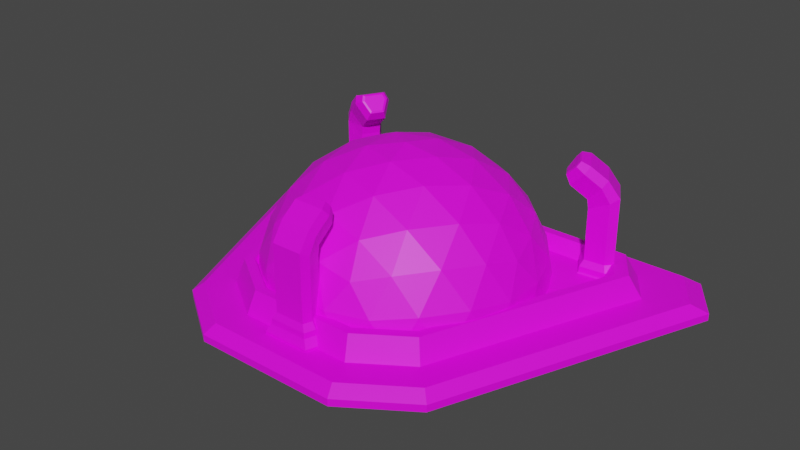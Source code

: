 # Source: AlienLegScrapyard.blend  (saved by Blender 3.6.11; exported with 4.5.12 LTS)
import bpy
from mathutils import Matrix  # noqa: F401  (used for matrix-valued properties, if any)

bpy.ops.wm.read_factory_settings(use_empty=True)
scene = bpy.context.scene
scene.name = 'Scene'

# ---- collections
col_collection = bpy.data.collections.new('Collection'); scene.collection.children.link(col_collection)

# ---- images (referenced by path relative to the original .blend; pixels are not part of the script)
import os
ASSET_DIR = os.environ.get("B2B_ASSET_DIR", "")  # directory of the original .blend (textures are referenced by path, not embedded)
HERE = os.path.dirname(os.path.abspath(__file__))  # packed textures are extracted next to this script under _unpacked/

def load_image(name, relpath, width, height, colorspace="sRGB"):
    """Load a texture the original file referenced (path relative to the .blend, or extracted next to this script)."""
    p = next((c for c in (os.path.join(HERE, relpath), os.path.join(ASSET_DIR, relpath)) if relpath and os.path.exists(c)), "")
    if p:
        img = bpy.data.images.load(p, check_existing=True)
        img.name = name
    else:  # same state as the original file: an image datablock whose file is absent (Cycles renders it pink)
        img = bpy.data.images.new(name, width, height)
        img.source = "FILE"
        img.filepath = "//" + (relpath or name)
    img.colorspace_settings.name = colorspace
    return img
img_blue_team_png = load_image('blue_team.png', 'blue_team.png', 1024, 1024, 'sRGB')

# ---- materials (node trees are filled in below, after node groups)
mat_material = bpy.data.materials.new('Material')
mat_material.alpha_threshold = 0.0
mat_material.use_transparent_shadow = False
mat_material.roughness = 0.5
mat_material.line_color = (0.0, 0.0, 0.0, 1.0)

# ---- material node trees
mat_material.use_nodes = True; mat_material.node_tree.nodes.clear()
_N = mat_material.node_tree.nodes; _L = mat_material.node_tree.links
n0 = _N.new('ShaderNodeOutputMaterial'); n0.name = 'Material Output'; n0.location = (300, 300)
n1 = _N.new('ShaderNodeBsdfPrincipled'); n1.name = 'Principled BSDF'; n1.location = (10, 300)
n1.distribution = 'GGX'
n1.subsurface_method = 'RANDOM_WALK_SKIN'
n1.inputs[3].default_value = 1.45
n1.inputs[27].default_value = (0.0, 0.0, 0.0, 1.0)
n1.inputs[28].default_value = 1.0
n2 = _N.new('ShaderNodeTexImage'); n2.name = 'Image Texture'; n2.location = (-280, 280)
n2.image = img_blue_team_png
_L.new(n1.outputs[0], n0.inputs[0])
_L.new(n2.outputs[0], n1.inputs[0])
n0.is_active_output = True

# ---- world
world_world = bpy.data.worlds.new('World'); scene.world = world_world
world_world.use_nodes = True; world_world.node_tree.nodes.clear()
_N = world_world.node_tree.nodes; _L = world_world.node_tree.links
n0 = _N.new('ShaderNodeOutputWorld'); n0.name = 'World Output'; n0.location = (300, 300)
n1 = _N.new('ShaderNodeBackground'); n1.name = 'Background'; n1.location = (10, 300)
n1.inputs[0].default_value = (0.05088, 0.05088, 0.05088, 1.0)
_L.new(n1.outputs[0], n0.inputs[0])
n0.is_active_output = True
world_world.color = (0.05088, 0.05088, 0.05088)
world_world.use_sun_shadow = False
world_world.sun_shadow_jitter_overblur = 0.0

# ---- meshes
me_cube_001 = bpy.data.meshes.new('Cube.001')
me_cube_001.from_pydata([(0.6238, -1.586, 0.0983), (1.181, -1.211, 0.0983), (2.107, 1.067, 0.0983), (1.855, 1.442, 0.0983), (-1.855, 1.442, 0.0983), (-2.107, 1.067, 0.0983), (-1.181, -1.211, 0.0983), (-0.6238, -1.586, 0.0983), (-0.6645, -1.685, -0.03925), (-1.258, -1.285, -0.03925), (-1.258, -1.285, 0.02424), (-0.6645, -1.685, 0.02424), (-2.245, 1.141, -0.03925), (-1.976, 1.541, -0.03925), (-1.976, 1.541, 0.02424), (-2.245, 1.141, 0.02424), (1.258, -1.285, -0.03925), (0.6645, -1.685, -0.03925), (0.6645, -1.685, 0.02424), (1.258, -1.285, 0.02424), (1.976, 1.541, -0.03925), (2.245, 1.141, -0.03925), (2.245, 1.141, 0.02424), (1.976, 1.541, 0.02424), (0.9909, -1.028, 0.0983), (1.768, 0.8831, 0.0983), (0.5233, -1.342, 0.0983), (-0.5233, -1.342, 0.0983), (-0.9909, -1.028, 0.0983), (-1.768, 0.8831, 0.0983), (-1.556, 1.198, 0.0983), (1.556, 1.198, 0.0983), (0.9315, -0.9703, 0.3053), (1.662, 0.8258, 0.3053), (0.4919, -1.266, 0.3053), (-0.4919, -1.266, 0.3053), (-0.9315, -0.9703, 0.3053), (-1.662, 0.8258, 0.3053), (-1.463, 1.122, 0.3053), (1.463, 1.122, 0.3053), (0.8724, -0.9134, 0.3053), (1.556, 0.7688, 0.3053), (0.4607, -1.19, 0.3053), (-0.4607, -1.19, 0.3053), (-0.8724, -0.9134, 0.3053), (-1.556, 0.7688, 0.3053), (-1.37, 1.046, 0.3053), (1.37, 1.046, 0.3053), (0.8234, -0.8662, 0.1742), (1.469, 0.7216, 0.1742), (0.4348, -1.128, 0.1742), (-0.4348, -1.128, 0.1742), (-0.8234, -0.8662, 0.1742), (-1.469, 0.7216, 0.1742), (-1.293, 0.9831, 0.1742), (1.293, 0.9831, 0.1742)], [], [(17, 18, 11, 8), (21, 22, 19, 16), (1, 2, 25, 24), (15, 10, 6, 5), (9, 10, 15, 12), (13, 14, 23, 20), (8, 11, 10, 9), (14, 13, 12, 15), (22, 21, 20, 23), (18, 17, 16, 19), (12, 13, 20, 21, 16, 17, 8, 9), (23, 14, 4, 3), (18, 19, 1, 0), (11, 18, 0, 7), (22, 23, 3, 2), (14, 15, 5, 4), (10, 11, 7, 6), (19, 22, 2, 1), (31, 30, 38, 39), (4, 5, 29, 30), (6, 7, 27, 28), (7, 0, 26, 27), (3, 4, 30, 31), (2, 3, 31, 25), (0, 1, 24, 26), (5, 6, 28, 29), (37, 36, 44, 45), (30, 29, 37, 38), (28, 27, 35, 36), (27, 26, 34, 35), (25, 31, 39, 33), (26, 24, 32, 34), (29, 28, 36, 37), (24, 25, 33, 32), (41, 47, 55, 49), (32, 33, 41, 40), (39, 38, 46, 47), (38, 37, 45, 46), (36, 35, 43, 44), (35, 34, 42, 43), (33, 39, 47, 41), (34, 32, 40, 42), (49, 55, 54, 53, 52, 51, 50, 48), (42, 40, 48, 50), (45, 44, 52, 53), (40, 41, 49, 48), (47, 46, 54, 55), (46, 45, 53, 54), (44, 43, 51, 52), (43, 42, 50, 51)])
_uv = me_cube_001.uv_layers.new(name='UVMap')
_uv.uv.foreach_set('vector', [0.1729, 0.4654, 0.1729, 0.4654, 0.1729, 0.4654, 0.1729, 0.4654, 0.1729, 0.4654, 0.1729, 0.4654, 0.1729, 0.4654, 0.1729, 0.4654, 0.1792, 0.3229, 0.1792, 0.3229, 0.1792, 0.3229, 0.1792, 0.3229, 0.1792, 0.3229, 0.1792, 0.3229, 0.1792, 0.3229, 0.1792, 0.3229, 0.1729, 0.4654, 0.1729, 0.4654, 0.1729, 0.4654, 0.1729, 0.4654, 0.1729, 0.4654, 0.1729, 0.4654, 0.1729, 0.4654, 0.1729, 0.4654, 0.1729, 0.4654, 0.1729, 0.4654, 0.1729, 0.4654, 0.1729, 0.4654, 0.1729, 0.4654, 0.1729, 0.4654, 0.1729, 0.4654, 0.1729, 0.4654, 0.1729, 0.4654, 0.1729, 0.4654, 0.1729, 0.4654, 0.1729, 0.4654, 0.1729, 0.4654, 0.1729, 0.4654, 0.1729, 0.4654, 0.1729, 0.4654, 0.1729, 0.4654, 0.1729, 0.4654, 0.1729, 0.4654, 0.1729, 0.4654, 0.1729, 0.4654, 0.1729, 0.4654, 0.1729, 0.4654, 0.1729, 0.4654, 0.1792, 0.3229, 0.1792, 0.3229, 0.1792, 0.3229, 0.1792, 0.3229, 0.1792, 0.3229, 0.1792, 0.3229, 0.1792, 0.3229, 0.1792, 0.3229, 0.1792, 0.3229, 0.1792, 0.3229, 0.1792, 0.3229, 0.1792, 0.3229, 0.1792, 0.3229, 0.1792, 0.3229, 0.1792, 0.3229, 0.1792, 0.3229, 0.1792, 0.3229, 0.1792, 0.3229, 0.1792, 0.3229, 0.1792, 0.3229, 0.1792, 0.3229, 0.1792, 0.3229, 0.1792, 0.3229, 0.1792, 0.3229, 0.1792, 0.3229, 0.1792, 0.3229, 0.1792, 0.3229, 0.1792, 0.3229, 0.5167, 0.3279, 0.5167, 0.3279, 0.5167, 0.3279, 0.5167, 0.3279, 0.1792, 0.3229, 0.1792, 0.3229, 0.1792, 0.3229, 0.1792, 0.3229, 0.1792, 0.3229, 0.1792, 0.3229, 0.1792, 0.3229, 0.1792, 0.3229, 0.1792, 0.3229, 0.1792, 0.3229, 0.1792, 0.3229, 0.1792, 0.3229, 0.1792, 0.3229, 0.1792, 0.3229, 0.1792, 0.3229, 0.1792, 0.3229, 0.1792, 0.3229, 0.1792, 0.3229, 0.1792, 0.3229, 0.1792, 0.3229, 0.1792, 0.3229, 0.1792, 0.3229, 0.1792, 0.3229, 0.1792, 0.3229, 0.1792, 0.3229, 0.1792, 0.3229, 0.1792, 0.3229, 0.1792, 0.3229, 0.5167, 0.3279, 0.5167, 0.3279, 0.5167, 0.3279, 0.5167, 0.3279, 0.5167, 0.3279, 0.5167, 0.3279, 0.5167, 0.3279, 0.5167, 0.3279, 0.5167, 0.3279, 0.5167, 0.3279, 0.5167, 0.3279, 0.5167, 0.3279, 0.5167, 0.3279, 0.5167, 0.3279, 0.5167, 0.3279, 0.5167, 0.3279, 0.5167, 0.3279, 0.5167, 0.3279, 0.5167, 0.3279, 0.5167, 0.3279, 0.5167, 0.3279, 0.5167, 0.3279, 0.5167, 0.3279, 0.5167, 0.3279, 0.5167, 0.3279, 0.5167, 0.3279, 0.5167, 0.3279, 0.5167, 0.3279, 0.5167, 0.3279, 0.5167, 0.3279, 0.5167, 0.3279, 0.5167, 0.3279, 0.5167, 0.3279, 0.5167, 0.3279, 0.5167, 0.3279, 0.5167, 0.3279, 0.5167, 0.3279, 0.5167, 0.3279, 0.5167, 0.3279, 0.5167, 0.3279, 0.5167, 0.3279, 0.5167, 0.3279, 0.5167, 0.3279, 0.5167, 0.3279, 0.5167, 0.3279, 0.5167, 0.3279, 0.5167, 0.3279, 0.5167, 0.3279, 0.5167, 0.3279, 0.5167, 0.3279, 0.5167, 0.3279, 0.5167, 0.3279, 0.5167, 0.3279, 0.5167, 0.3279, 0.5167, 0.3279, 0.5167, 0.3279, 0.5167, 0.3279, 0.5167, 0.3279, 0.5167, 0.3279, 0.5167, 0.3279, 0.5167, 0.3279, 0.5167, 0.3279, 0.5167, 0.3279, 0.5167, 0.3279, 0.1708, 0.4741, 0.1708, 0.4741, 0.1708, 0.4741, 0.1708, 0.4741, 0.1708, 0.4741, 0.1708, 0.4741, 0.1708, 0.4741, 0.1708, 0.4741, 0.5167, 0.3279, 0.5167, 0.3279, 0.5167, 0.3279, 0.5167, 0.3279, 0.5167, 0.3279, 0.5167, 0.3279, 0.5167, 0.3279, 0.5167, 0.3279, 0.5167, 0.3279, 0.5167, 0.3279, 0.5167, 0.3279, 0.5167, 0.3279, 0.5167, 0.3279, 0.5167, 0.3279, 0.5167, 0.3279, 0.5167, 0.3279, 0.5167, 0.3279, 0.5167, 0.3279, 0.5167, 0.3279, 0.5167, 0.3279, 0.5167, 0.3279, 0.5167, 0.3279, 0.5167, 0.3279, 0.5167, 0.3279, 0.5167, 0.3279, 0.5167, 0.3279, 0.5167, 0.3279, 0.5167, 0.3279])
me_cube_001.materials.append(mat_material)
me_cube_001.update()
me_cube_002 = bpy.data.meshes.new('Cube.002')
me_cube_002.from_pydata([(-0.08737, -1.368, 0.2942), (-0.08737, -1.368, 0.5557), (0.08737, -1.368, 0.2942), (0.08737, -1.368, 0.5557), (-0.1625, -1.536, 0.2942), (-0.1625, -1.536, 0.5557), (0.1625, -1.536, 0.2942), (0.1625, -1.536, 0.5557), (0.1374, -1.614, 0.5557), (0.1374, -1.614, 0.2942), (-0.1374, -1.614, 0.2942), (-0.1374, -1.614, 0.5557), (-0.08737, -1.368, 0.7664), (0.08737, -1.368, 0.7664), (0.1625, -1.536, 0.854), (-0.1625, -1.536, 0.854), (0.1374, -1.614, 0.8945), (-0.1374, -1.614, 0.8945), (-0.08737, -1.355, 0.85), (0.08737, -1.355, 0.85), (0.1625, -1.461, 0.9845), (-0.1625, -1.461, 0.9845), (0.1374, -1.51, 1.047), (-0.1374, -1.51, 1.047), (-0.08737, -1.208, 0.9656), (0.08737, -1.208, 0.9656), (0.1625, -1.314, 1.1), (-0.1625, -1.314, 1.1), (0.1374, -1.362, 1.162), (-0.1374, -1.362, 1.162), (-0.06368, -1.172, 1.043), (0.06368, -1.172, 1.043), (0.1185, -1.248, 1.141), (-0.1185, -1.248, 1.141), (0.1002, -1.284, 1.186), (-0.1002, -1.284, 1.186), (-0.05193, -1.179, 1.061), (0.05193, -1.179, 1.061), (0.09662, -1.242, 1.141), (-0.09662, -1.242, 1.141), (0.08168, -1.271, 1.178), (-0.08168, -1.271, 1.178), (0.1085, -1.334, 0.2385), (-0.1085, -1.334, 0.2385), (0.2018, -1.543, 0.2385), (-0.2018, -1.543, 0.2385), (-0.1706, -1.64, 0.2385), (0.1706, -1.64, 0.2385), (0.1116, -1.329, 0.1908), (-0.1116, -1.329, 0.1908), (0.2077, -1.544, 0.1908), (-0.2077, -1.544, 0.1908), (-0.1756, -1.643, 0.1908), (0.1756, -1.643, 0.1908), (0.1343, -1.294, 0.1206), (-0.1343, -1.294, 0.1206), (0.2498, -1.552, 0.1206), (-0.2498, -1.552, 0.1206), (-0.2112, -1.671, 0.1206), (0.2112, -1.671, 0.1206), (0.1343, -1.294, 0.002574), (-0.1343, -1.294, 0.002574), (0.2498, -1.552, 0.002574), (-0.2498, -1.552, 0.002574), (-0.2112, -1.671, 0.002574), (0.2112, -1.671, 0.002574)], [], [(0, 1, 3, 2), (2, 3, 7, 6), (6, 7, 8, 9), (4, 5, 1, 0), (6, 9, 47, 44), (3, 1, 12, 13), (9, 8, 11, 10), (5, 4, 10, 11), (4, 0, 43, 45), (5, 11, 17, 15), (17, 16, 22, 23), (15, 17, 23, 21), (1, 5, 15, 12), (8, 7, 14, 16), (7, 3, 13, 14), (11, 8, 16, 17), (18, 21, 27, 24), (22, 20, 26, 28), (13, 12, 18, 19), (16, 14, 20, 22), (12, 15, 21, 18), (14, 13, 19, 20), (29, 28, 34, 35), (27, 29, 35, 33), (20, 19, 25, 26), (21, 23, 29, 27), (23, 22, 28, 29), (19, 18, 24, 25), (30, 33, 39, 36), (34, 32, 38, 40), (25, 24, 30, 31), (28, 26, 32, 34), (24, 27, 33, 30), (26, 25, 31, 32), (38, 37, 36, 39), (38, 39, 41, 40), (32, 31, 37, 38), (33, 35, 41, 39), (35, 34, 40, 41), (31, 30, 36, 37), (44, 47, 53, 50), (43, 42, 48, 49), (2, 6, 44, 42), (9, 10, 46, 47), (0, 2, 42, 43), (10, 4, 45, 46), (53, 52, 58, 59), (52, 51, 57, 58), (45, 43, 49, 51), (42, 44, 50, 48), (46, 45, 51, 52), (47, 46, 52, 53), (57, 55, 61, 63), (56, 59, 65, 62), (49, 48, 54, 55), (50, 53, 59, 56), (51, 49, 55, 57), (48, 50, 56, 54), (60, 62, 63, 61), (63, 62, 65, 64), (54, 56, 62, 60), (58, 57, 63, 64), (59, 58, 64, 65), (55, 54, 60, 61)])
_uv = me_cube_002.uv_layers.new(name='UVMap')
_uv.uv.foreach_set('vector', [0.4278, 0.3386, 0.4278, 0.3386, 0.4278, 0.3386, 0.4278, 0.3386, 0.4278, 0.3386, 0.4278, 0.3386, 0.4278, 0.3386, 0.4278, 0.3386, 0.4278, 0.3386, 0.4278, 0.3386, 0.4278, 0.3386, 0.4278, 0.3386, 0.4278, 0.3386, 0.4278, 0.3386, 0.4278, 0.3386, 0.4278, 0.3386, 0.4278, 0.3386, 0.4278, 0.3386, 0.4278, 0.3386, 0.4278, 0.3386, 0.4764, 0.5079, 0.4764, 0.5079, 0.4764, 0.5079, 0.4764, 0.5079, 0.4278, 0.3386, 0.4278, 0.3386, 0.4278, 0.3386, 0.4278, 0.3386, 0.4278, 0.3386, 0.4278, 0.3386, 0.4278, 0.3386, 0.4278, 0.3386, 0.4278, 0.3386, 0.4278, 0.3386, 0.4278, 0.3386, 0.4278, 0.3386, 0.4764, 0.5079, 0.4764, 0.5079, 0.4764, 0.5079, 0.4764, 0.5079, 0.4278, 0.3386, 0.4278, 0.3386, 0.4278, 0.3386, 0.4278, 0.3386, 0.4278, 0.3386, 0.4278, 0.3386, 0.4278, 0.3386, 0.4278, 0.3386, 0.4764, 0.5079, 0.4764, 0.5079, 0.4764, 0.5079, 0.4764, 0.5079, 0.4764, 0.5079, 0.4764, 0.5079, 0.4764, 0.5079, 0.4764, 0.5079, 0.4764, 0.5079, 0.4764, 0.5079, 0.4764, 0.5079, 0.4764, 0.5079, 0.4764, 0.5079, 0.4764, 0.5079, 0.4764, 0.5079, 0.4764, 0.5079, 0.4764, 0.5079, 0.4764, 0.5079, 0.4764, 0.5079, 0.4764, 0.5079, 0.4764, 0.5079, 0.4764, 0.5079, 0.4764, 0.5079, 0.4764, 0.5079, 0.4278, 0.3386, 0.4278, 0.3386, 0.4278, 0.3386, 0.4278, 0.3386, 0.4278, 0.3386, 0.4278, 0.3386, 0.4278, 0.3386, 0.4278, 0.3386, 0.4278, 0.3386, 0.4278, 0.3386, 0.4278, 0.3386, 0.4278, 0.3386, 0.4278, 0.3386, 0.4278, 0.3386, 0.4278, 0.3386, 0.4278, 0.3386, 0.4278, 0.3386, 0.4278, 0.3386, 0.4278, 0.3386, 0.4278, 0.3386, 0.4278, 0.3386, 0.4278, 0.3386, 0.4278, 0.3386, 0.4278, 0.3386, 0.4764, 0.5079, 0.4764, 0.5079, 0.4764, 0.5079, 0.4764, 0.5079, 0.4764, 0.5079, 0.4764, 0.5079, 0.4764, 0.5079, 0.4764, 0.5079, 0.4764, 0.5079, 0.4764, 0.5079, 0.4764, 0.5079, 0.4764, 0.5079, 0.4764, 0.5079, 0.4764, 0.5079, 0.4764, 0.5079, 0.4764, 0.5079, 0.4278, 0.3386, 0.4278, 0.3386, 0.4278, 0.3386, 0.4278, 0.3386, 0.4278, 0.3386, 0.4278, 0.3386, 0.4278, 0.3386, 0.4278, 0.3386, 0.4278, 0.3386, 0.4278, 0.3386, 0.4278, 0.3386, 0.4278, 0.3386, 0.4278, 0.3386, 0.4278, 0.3386, 0.4278, 0.3386, 0.4278, 0.3386, 0.4278, 0.3386, 0.4278, 0.3386, 0.4278, 0.3386, 0.4278, 0.3386, 0.4278, 0.3386, 0.4278, 0.3386, 0.4278, 0.3386, 0.4278, 0.3386, 0.4278, 0.3386, 0.4278, 0.3386, 0.4278, 0.3386, 0.4278, 0.3386, 0.4278, 0.3386, 0.4278, 0.3386, 0.4278, 0.3386, 0.4278, 0.3386, 0.4278, 0.3386, 0.4278, 0.3386, 0.4278, 0.3386, 0.4278, 0.3386, 0.4278, 0.3386, 0.4278, 0.3386, 0.4278, 0.3386, 0.4278, 0.3386, 0.4278, 0.3386, 0.4278, 0.3386, 0.4278, 0.3386, 0.4278, 0.3386, 0.4278, 0.3386, 0.4278, 0.3386, 0.4278, 0.3386, 0.4278, 0.3386, 0.4278, 0.3386, 0.4278, 0.3386, 0.4278, 0.3386, 0.4278, 0.3386, 0.4278, 0.3386, 0.4278, 0.3386, 0.4278, 0.3386, 0.4278, 0.3386, 0.4278, 0.3386, 0.4278, 0.3386, 0.4278, 0.3386, 0.4278, 0.3386, 0.4278, 0.3386, 0.4278, 0.3386, 0.4278, 0.3386, 0.4278, 0.3386, 0.4278, 0.3386, 0.4278, 0.3386, 0.4278, 0.3386, 0.4278, 0.3386, 0.4278, 0.3386, 0.4278, 0.3386, 0.4278, 0.3386, 0.4278, 0.3386, 0.4278, 0.3386, 0.4278, 0.3386, 0.4278, 0.3386, 0.4278, 0.3386, 0.4278, 0.3386, 0.4278, 0.3386, 0.4278, 0.3386, 0.4278, 0.3386, 0.4278, 0.3386, 0.4278, 0.3386, 0.4278, 0.3386, 0.4278, 0.3386, 0.4278, 0.3386, 0.4278, 0.3386, 0.4278, 0.3386, 0.4278, 0.3386, 0.4278, 0.3386, 0.4278, 0.3386, 0.4278, 0.3386, 0.4278, 0.3386, 0.4278, 0.3386, 0.4278, 0.3386, 0.4278, 0.3386, 0.4278, 0.3386, 0.4278, 0.3386, 0.4278, 0.3386, 0.4278, 0.3386, 0.4278, 0.3386, 0.4278, 0.3386, 0.4278, 0.3386, 0.4278, 0.3386, 0.4278, 0.3386, 0.4278, 0.3386, 0.4278, 0.3386, 0.4278, 0.3386, 0.4278, 0.3386, 0.4278, 0.3386, 0.4278, 0.3386, 0.4278, 0.3386, 0.4278, 0.3386, 0.4278, 0.3386, 0.4278, 0.3386, 0.4278, 0.3386, 0.4278, 0.3386, 0.4278, 0.3386, 0.4278, 0.3386, 0.4278, 0.3386, 0.4278, 0.3386, 0.4278, 0.3386, 0.4278, 0.3386, 0.4278, 0.3386, 0.4278, 0.3386, 0.4278, 0.3386, 0.4278, 0.3386, 0.4278, 0.3386, 0.4278, 0.3386, 0.4278, 0.3386, 0.4278, 0.3386, 0.4278, 0.3386, 0.4278, 0.3386, 0.4278, 0.3386, 0.4278, 0.3386, 0.4278, 0.3386, 0.4278, 0.3386, 0.4278, 0.3386, 0.4278, 0.3386, 0.4278, 0.3386, 0.4278, 0.3386, 0.4278, 0.3386, 0.4278, 0.3386, 0.4278, 0.3386, 0.4278, 0.3386])
me_cube_002.materials.append(mat_material)
me_cube_002.update()
me_icosphere = bpy.data.meshes.new('Icosphere')
me_icosphere.from_pydata([(0.2764, -0.8506, 0.4472), (-0.7236, -0.5257, 0.4472), (-0.7236, 0.5257, 0.4472), (0.2764, 0.8506, 0.4472), (0.8944, 0.0, 0.4472), (0.0, 0.0, 1.0), (0.9566, -0.1476, 0.2511), (0.9511, -0.309, -1.752e-08), (0.9511, 0.309, 1.752e-08), (0.9566, 0.1476, 0.2511), (0.1552, -0.9554, 0.2512), (0.0, -1.0, -1.752e-08), (0.5878, -0.809, 1.752e-08), (0.436, -0.8642, 0.2512), (-0.8607, -0.4429, 0.2512), (-0.9511, -0.309, -1.752e-08), (-0.5878, -0.809, 1.752e-08), (-0.6872, -0.6817, 0.2512), (-0.6872, 0.6817, 0.2512), (-0.5878, 0.809, -1.752e-08), (-0.9511, 0.309, 1.752e-08), (-0.8607, 0.4429, 0.2512), (0.436, 0.8642, 0.2512), (0.5878, 0.809, -1.752e-08), (0.0, 1.0, 1.752e-08), (0.1552, 0.9554, 0.2512), (0.8311, -0.2389, 0.5023), (0.6882, -0.5, 0.5257), (0.484, -0.7166, 0.5023), (0.02964, -0.8642, 0.5023), (-0.2629, -0.809, 0.5257), (-0.5319, -0.6817, 0.5023), (-0.8127, -0.2952, 0.5023), (-0.8506, 0.0, 0.5257), (-0.8127, 0.2952, 0.5023), (-0.5319, 0.6817, 0.5023), (-0.2629, 0.809, 0.5257), (0.02964, 0.8642, 0.5023), (0.484, 0.7166, 0.5023), (0.6882, 0.5, 0.5257), (0.8311, 0.2389, 0.5023), (0.07761, -0.2389, 0.9679), (0.1625, -0.5, 0.8507), (0.2328, -0.7166, 0.6575), (0.7534, 0.0, 0.6575), (0.5257, 0.0, 0.8507), (0.2511, 0.0, 0.9679), (-0.2032, -0.1476, 0.9679), (-0.4253, -0.309, 0.8507), (-0.6095, -0.4429, 0.6575), (-0.2032, 0.1476, 0.9679), (-0.4253, 0.309, 0.8507), (-0.6095, 0.4429, 0.6575), (0.07761, 0.2389, 0.9679), (0.1625, 0.5, 0.8507), (0.2328, 0.7166, 0.6575), (0.3618, 0.2629, 0.8944), (0.6382, 0.2629, 0.7236), (0.4472, 0.5257, 0.7236), (-0.1382, 0.4253, 0.8944), (-0.05279, 0.6882, 0.7236), (-0.3618, 0.5878, 0.7236), (-0.4472, 0.0, 0.8944), (-0.6708, 0.1625, 0.7236), (-0.6708, -0.1625, 0.7236), (-0.1382, -0.4253, 0.8944), (-0.3618, -0.5878, 0.7236), (-0.05279, -0.6882, 0.7236), (0.3618, -0.2629, 0.8944), (0.4472, -0.5257, 0.7236), (0.6382, -0.2629, 0.7236), (0.8618, 0.4253, 0.2764), (0.809, 0.5878, 0.0), (0.6708, 0.6882, 0.2764), (-0.1382, 0.9511, 0.2764), (-0.309, 0.9511, -4.92e-07), (-0.4472, 0.8506, 0.2764), (-0.9472, 0.1625, 0.2764), (-1.0, -3.608e-07, 6.232e-07), (-0.9472, -0.1625, 0.2764), (-0.4472, -0.8506, 0.2764), (-0.309, -0.9511, -7.872e-07), (-0.1382, -0.9511, 0.2764), (0.6708, -0.6882, 0.2764), (0.809, -0.5878, -1.902e-06), (0.8618, -0.4253, 0.2764), (0.309, 0.9511, -2.615e-14), (-0.809, 0.5878, -7.845e-14), (-0.809, -0.5878, 8.031e-14), (0.309, -0.9511, 2.802e-14), (1.0, 0.0, 0.0)], [], [(0, 28, 43), (1, 31, 49), (2, 34, 52), (3, 37, 55), (4, 40, 44), (46, 53, 5), (45, 56, 46), (44, 57, 45), (46, 56, 53), (56, 54, 53), (45, 57, 56), (57, 58, 56), (56, 58, 54), (58, 55, 54), (44, 40, 57), (40, 39, 57), (57, 39, 58), (39, 38, 58), (58, 38, 55), (38, 3, 55), (53, 50, 5), (54, 59, 53), (55, 60, 54), (53, 59, 50), (59, 51, 50), (54, 60, 59), (60, 61, 59), (59, 61, 51), (61, 52, 51), (55, 37, 60), (37, 36, 60), (60, 36, 61), (36, 35, 61), (61, 35, 52), (35, 2, 52), (50, 47, 5), (51, 62, 50), (52, 63, 51), (50, 62, 47), (62, 48, 47), (51, 63, 62), (63, 64, 62), (62, 64, 48), (64, 49, 48), (52, 34, 63), (34, 33, 63), (63, 33, 64), (33, 32, 64), (64, 32, 49), (32, 1, 49), (47, 41, 5), (48, 65, 47), (49, 66, 48), (47, 65, 41), (65, 42, 41), (48, 66, 65), (66, 67, 65), (65, 67, 42), (67, 43, 42), (49, 31, 66), (31, 30, 66), (66, 30, 67), (30, 29, 67), (67, 29, 43), (29, 0, 43), (41, 46, 5), (42, 68, 41), (43, 69, 42), (41, 68, 46), (68, 45, 46), (42, 69, 68), (69, 70, 68), (68, 70, 45), (70, 44, 45), (43, 28, 69), (28, 27, 69), (69, 27, 70), (27, 26, 70), (70, 26, 44), (26, 4, 44), (9, 40, 4), (8, 71, 9), (9, 71, 40), (71, 39, 40), (8, 72, 71), (72, 73, 71), (71, 73, 39), (73, 38, 39), (72, 23, 73), (23, 22, 73), (73, 22, 38), (22, 3, 38), (25, 37, 3), (24, 74, 25), (25, 74, 37), (74, 36, 37), (24, 75, 74), (75, 76, 74), (74, 76, 36), (76, 35, 36), (75, 19, 76), (19, 18, 76), (76, 18, 35), (18, 2, 35), (21, 34, 2), (20, 77, 21), (21, 77, 34), (77, 33, 34), (20, 78, 77), (78, 79, 77), (77, 79, 33), (79, 32, 33), (78, 15, 79), (15, 14, 79), (79, 14, 32), (14, 1, 32), (17, 31, 1), (16, 80, 17), (17, 80, 31), (80, 30, 31), (16, 81, 80), (81, 82, 80), (80, 82, 30), (82, 29, 30), (81, 11, 82), (11, 10, 82), (82, 10, 29), (10, 0, 29), (13, 28, 0), (12, 83, 13), (13, 83, 28), (83, 27, 28), (12, 84, 83), (84, 85, 83), (83, 85, 27), (85, 26, 27), (84, 7, 85), (7, 6, 85), (85, 6, 26), (6, 4, 26), (22, 25, 3), (23, 86, 22), (22, 86, 25), (86, 24, 25), (18, 21, 2), (19, 87, 18), (18, 87, 21), (87, 20, 21), (14, 17, 1), (15, 88, 14), (14, 88, 17), (88, 16, 17), (10, 13, 0), (11, 89, 10), (10, 89, 13), (89, 12, 13), (6, 9, 4), (7, 90, 6), (6, 90, 9), (90, 8, 9)])
_uv = me_icosphere.uv_layers.new(name='UVMap')
_uv.uv.foreach_set('vector', [0.1818, 0.3149, 0.2273, 0.3149, 0.2045, 0.3543, 0.0, 0.3149, 0.04545, 0.3149, 0.02273, 0.3543, 0.7273, 0.3149, 0.7727, 0.3149, 0.75, 0.3543, 0.5455, 0.3149, 0.5909, 0.3149, 0.5682, 0.3543, 0.3636, 0.3149, 0.4091, 0.3149, 0.3864, 0.3543, 0.4318, 0.433, 0.4773, 0.433, 0.4545, 0.4724, 0.4091, 0.3937, 0.4545, 0.3937, 0.4318, 0.433, 0.3864, 0.3543, 0.4318, 0.3543, 0.4091, 0.3937, 0.4318, 0.433, 0.4545, 0.3937, 0.4773, 0.433, 0.4545, 0.3937, 0.5, 0.3937, 0.4773, 0.433, 0.4091, 0.3937, 0.4318, 0.3543, 0.4545, 0.3937, 0.4318, 0.3543, 0.4773, 0.3543, 0.4545, 0.3937, 0.4545, 0.3937, 0.4773, 0.3543, 0.5, 0.3937, 0.4773, 0.3543, 0.5227, 0.3543, 0.5, 0.3937, 0.3864, 0.3543, 0.4091, 0.3149, 0.4318, 0.3543, 0.4091, 0.3149, 0.4545, 0.3149, 0.4318, 0.3543, 0.4318, 0.3543, 0.4545, 0.3149, 0.4773, 0.3543, 0.4545, 0.3149, 0.5, 0.3149, 0.4773, 0.3543, 0.4773, 0.3543, 0.5, 0.3149, 0.5227, 0.3543, 0.5, 0.3149, 0.5455, 0.3149, 0.5227, 0.3543, 0.6136, 0.433, 0.6591, 0.433, 0.6364, 0.4724, 0.5909, 0.3937, 0.6364, 0.3937, 0.6136, 0.433, 0.5682, 0.3543, 0.6136, 0.3543, 0.5909, 0.3937, 0.6136, 0.433, 0.6364, 0.3937, 0.6591, 0.433, 0.6364, 0.3937, 0.6818, 0.3937, 0.6591, 0.433, 0.5909, 0.3937, 0.6136, 0.3543, 0.6364, 0.3937, 0.6136, 0.3543, 0.6591, 0.3543, 0.6364, 0.3937, 0.6364, 0.3937, 0.6591, 0.3543, 0.6818, 0.3937, 0.6591, 0.3543, 0.7045, 0.3543, 0.6818, 0.3937, 0.5682, 0.3543, 0.5909, 0.3149, 0.6136, 0.3543, 0.5909, 0.3149, 0.6364, 0.3149, 0.6136, 0.3543, 0.6136, 0.3543, 0.6364, 0.3149, 0.6591, 0.3543, 0.6364, 0.3149, 0.6818, 0.3149, 0.6591, 0.3543, 0.6591, 0.3543, 0.6818, 0.3149, 0.7045, 0.3543, 0.6818, 0.3149, 0.7273, 0.3149, 0.7045, 0.3543, 0.7955, 0.433, 0.8409, 0.433, 0.8182, 0.4724, 0.7727, 0.3937, 0.8182, 0.3937, 0.7955, 0.433, 0.75, 0.3543, 0.7955, 0.3543, 0.7727, 0.3937, 0.7955, 0.433, 0.8182, 0.3937, 0.8409, 0.433, 0.8182, 0.3937, 0.8636, 0.3937, 0.8409, 0.433, 0.7727, 0.3937, 0.7955, 0.3543, 0.8182, 0.3937, 0.7955, 0.3543, 0.8409, 0.3543, 0.8182, 0.3937, 0.8182, 0.3937, 0.8409, 0.3543, 0.8636, 0.3937, 0.8409, 0.3543, 0.8864, 0.3543, 0.8636, 0.3937, 0.75, 0.3543, 0.7727, 0.3149, 0.7955, 0.3543, 0.7727, 0.3149, 0.8182, 0.3149, 0.7955, 0.3543, 0.7955, 0.3543, 0.8182, 0.3149, 0.8409, 0.3543, 0.8182, 0.3149, 0.8636, 0.3149, 0.8409, 0.3543, 0.8409, 0.3543, 0.8636, 0.3149, 0.8864, 0.3543, 0.8636, 0.3149, 0.9091, 0.3149, 0.8864, 0.3543, 0.06818, 0.433, 0.1136, 0.433, 0.09091, 0.4724, 0.04545, 0.3937, 0.09091, 0.3937, 0.06818, 0.433, 0.02273, 0.3543, 0.06818, 0.3543, 0.04545, 0.3937, 0.06818, 0.433, 0.09091, 0.3937, 0.1136, 0.433, 0.09091, 0.3937, 0.1364, 0.3937, 0.1136, 0.433, 0.04545, 0.3937, 0.06818, 0.3543, 0.09091, 0.3937, 0.06818, 0.3543, 0.1136, 0.3543, 0.09091, 0.3937, 0.09091, 0.3937, 0.1136, 0.3543, 0.1364, 0.3937, 0.1136, 0.3543, 0.1591, 0.3543, 0.1364, 0.3937, 0.02273, 0.3543, 0.04545, 0.3149, 0.06818, 0.3543, 0.04545, 0.3149, 0.09091, 0.3149, 0.06818, 0.3543, 0.06818, 0.3543, 0.09091, 0.3149, 0.1136, 0.3543, 0.09091, 0.3149, 0.1364, 0.3149, 0.1136, 0.3543, 0.1136, 0.3543, 0.1364, 0.3149, 0.1591, 0.3543, 0.1364, 0.3149, 0.1818, 0.3149, 0.1591, 0.3543, 0.25, 0.433, 0.2955, 0.433, 0.2727, 0.4724, 0.2273, 0.3937, 0.2727, 0.3937, 0.25, 0.433, 0.2045, 0.3543, 0.25, 0.3543, 0.2273, 0.3937, 0.25, 0.433, 0.2727, 0.3937, 0.2955, 0.433, 0.2727, 0.3937, 0.3182, 0.3937, 0.2955, 0.433, 0.2273, 0.3937, 0.25, 0.3543, 0.2727, 0.3937, 0.25, 0.3543, 0.2955, 0.3543, 0.2727, 0.3937, 0.2727, 0.3937, 0.2955, 0.3543, 0.3182, 0.3937, 0.2955, 0.3543, 0.3409, 0.3543, 0.3182, 0.3937, 0.2045, 0.3543, 0.2273, 0.3149, 0.25, 0.3543, 0.2273, 0.3149, 0.2727, 0.3149, 0.25, 0.3543, 0.25, 0.3543, 0.2727, 0.3149, 0.2955, 0.3543, 0.2727, 0.3149, 0.3182, 0.3149, 0.2955, 0.3543, 0.2955, 0.3543, 0.3182, 0.3149, 0.3409, 0.3543, 0.3182, 0.3149, 0.3636, 0.3149, 0.3409, 0.3543, 0.3864, 0.2756, 0.4091, 0.3149, 0.3636, 0.3149, 0.4091, 0.2362, 0.4318, 0.2756, 0.3864, 0.2756, 0.3864, 0.2756, 0.4318, 0.2756, 0.4091, 0.3149, 0.4318, 0.2756, 0.4545, 0.3149, 0.4091, 0.3149, 0.4091, 0.2362, 0.4545, 0.2362, 0.4318, 0.2756, 0.4545, 0.2362, 0.4773, 0.2756, 0.4318, 0.2756, 0.4318, 0.2756, 0.4773, 0.2756, 0.4545, 0.3149, 0.4773, 0.2756, 0.5, 0.3149, 0.4545, 0.3149, 0.4545, 0.2362, 0.5, 0.2362, 0.4773, 0.2756, 0.5, 0.2362, 0.5227, 0.2756, 0.4773, 0.2756, 0.4773, 0.2756, 0.5227, 0.2756, 0.5, 0.3149, 0.5227, 0.2756, 0.5455, 0.3149, 0.5, 0.3149, 0.5682, 0.2756, 0.5909, 0.3149, 0.5455, 0.3149, 0.5909, 0.2362, 0.6136, 0.2756, 0.5682, 0.2756, 0.5682, 0.2756, 0.6136, 0.2756, 0.5909, 0.3149, 0.6136, 0.2756, 0.6364, 0.3149, 0.5909, 0.3149, 0.5909, 0.2362, 0.6364, 0.2362, 0.6136, 0.2756, 0.6364, 0.2362, 0.6591, 0.2756, 0.6136, 0.2756, 0.6136, 0.2756, 0.6591, 0.2756, 0.6364, 0.3149, 0.6591, 0.2756, 0.6818, 0.3149, 0.6364, 0.3149, 0.6364, 0.2362, 0.6818, 0.2362, 0.6591, 0.2756, 0.6818, 0.2362, 0.7045, 0.2756, 0.6591, 0.2756, 0.6591, 0.2756, 0.7045, 0.2756, 0.6818, 0.3149, 0.7045, 0.2756, 0.7273, 0.3149, 0.6818, 0.3149, 0.75, 0.2756, 0.7727, 0.3149, 0.7273, 0.3149, 0.7727, 0.2362, 0.7955, 0.2756, 0.75, 0.2756, 0.75, 0.2756, 0.7955, 0.2756, 0.7727, 0.3149, 0.7955, 0.2756, 0.8182, 0.3149, 0.7727, 0.3149, 0.7727, 0.2362, 0.8182, 0.2362, 0.7955, 0.2756, 0.8182, 0.2362, 0.8409, 0.2756, 0.7955, 0.2756, 0.7955, 0.2756, 0.8409, 0.2756, 0.8182, 0.3149, 0.8409, 0.2756, 0.8636, 0.3149, 0.8182, 0.3149, 0.8182, 0.2362, 0.8636, 0.2362, 0.8409, 0.2756, 0.8636, 0.2362, 0.8864, 0.2756, 0.8409, 0.2756, 0.8409, 0.2756, 0.8864, 0.2756, 0.8636, 0.3149, 0.8864, 0.2756, 0.9091, 0.3149, 0.8636, 0.3149, 0.02273, 0.2756, 0.04545, 0.3149, 0.0, 0.3149, 0.04545, 0.2362, 0.06818, 0.2756, 0.02273, 0.2756, 0.02273, 0.2756, 0.06818, 0.2756, 0.04545, 0.3149, 0.06818, 0.2756, 0.09091, 0.3149, 0.04545, 0.3149, 0.04545, 0.2362, 0.09091, 0.2362, 0.06818, 0.2756, 0.09091, 0.2362, 0.1136, 0.2756, 0.06818, 0.2756, 0.06818, 0.2756, 0.1136, 0.2756, 0.09091, 0.3149, 0.1136, 0.2756, 0.1364, 0.3149, 0.09091, 0.3149, 0.09091, 0.2362, 0.1364, 0.2362, 0.1136, 0.2756, 0.1364, 0.2362, 0.1591, 0.2756, 0.1136, 0.2756, 0.1136, 0.2756, 0.1591, 0.2756, 0.1364, 0.3149, 0.1591, 0.2756, 0.1818, 0.3149, 0.1364, 0.3149, 0.2045, 0.2756, 0.2273, 0.3149, 0.1818, 0.3149, 0.2273, 0.2362, 0.25, 0.2756, 0.2045, 0.2756, 0.2045, 0.2756, 0.25, 0.2756, 0.2273, 0.3149, 0.25, 0.2756, 0.2727, 0.3149, 0.2273, 0.3149, 0.2273, 0.2362, 0.2727, 0.2362, 0.25, 0.2756, 0.2727, 0.2362, 0.2955, 0.2756, 0.25, 0.2756, 0.25, 0.2756, 0.2955, 0.2756, 0.2727, 0.3149, 0.2955, 0.2756, 0.3182, 0.3149, 0.2727, 0.3149, 0.2727, 0.2362, 0.3182, 0.2362, 0.2955, 0.2756, 0.3182, 0.2362, 0.3409, 0.2756, 0.2955, 0.2756, 0.2955, 0.2756, 0.3409, 0.2756, 0.3182, 0.3149, 0.3409, 0.2756, 0.3636, 0.3149, 0.3182, 0.3149, 0.5227, 0.2756, 0.5682, 0.2756, 0.5455, 0.3149, 0.5, 0.2362, 0.5455, 0.2362, 0.5227, 0.2756, 0.5227, 0.2756, 0.5455, 0.2362, 0.5682, 0.2756, 0.5455, 0.2362, 0.5909, 0.2362, 0.5682, 0.2756, 0.7045, 0.2756, 0.75, 0.2756, 0.7273, 0.3149, 0.6818, 0.2362, 0.7273, 0.2362, 0.7045, 0.2756, 0.7045, 0.2756, 0.7273, 0.2362, 0.75, 0.2756, 0.7273, 0.2362, 0.7727, 0.2362, 0.75, 0.2756, 0.8864, 0.2756, 0.9318, 0.2756, 0.9091, 0.3149, 0.8636, 0.2362, 0.9091, 0.2362, 0.8864, 0.2756, 0.8864, 0.2756, 0.9091, 0.2362, 0.9318, 0.2756, 0.9091, 0.2362, 0.9545, 0.2362, 0.9318, 0.2756, 0.1591, 0.2756, 0.2045, 0.2756, 0.1818, 0.3149, 0.1364, 0.2362, 0.1818, 0.2362, 0.1591, 0.2756, 0.1591, 0.2756, 0.1818, 0.2362, 0.2045, 0.2756, 0.1818, 0.2362, 0.2273, 0.2362, 0.2045, 0.2756, 0.3409, 0.2756, 0.3864, 0.2756, 0.3636, 0.3149, 0.3182, 0.2362, 0.3636, 0.2362, 0.3409, 0.2756, 0.3409, 0.2756, 0.3636, 0.2362, 0.3864, 0.2756, 0.3636, 0.2362, 0.4091, 0.2362, 0.3864, 0.2756])
me_icosphere.materials.append(mat_material)
me_icosphere.update()

# ---- objects
ob_cube = bpy.data.objects.new('Cube', me_cube_001)
ob_cube_001 = bpy.data.objects.new('Cube.001', me_cube_002)
ob_empty = bpy.data.objects.new('Empty', None)
ob_icosphere = bpy.data.objects.new('Icosphere', me_icosphere)

# ---- transforms, parenting, visibility, modifiers, constraints
ob_cube.location = (0.0, -0.2348, 0.0)
_m = ob_cube.modifiers.new('Mirror', 'MIRROR')
_m.use_axis = (False, False, False)
ob_cube_001.location = (0.0, 0.0, 0.0)
_m = ob_cube_001.modifiers.new('Array', 'ARRAY')
_m.count = 3
_m.use_relative_offset = False
_m.use_object_offset = True
_m.offset_object = ob_empty
ob_empty.location = (0.0, 0.0, 0.0)
ob_empty.rotation_euler = (0.0, -0.0, 2.094)
ob_icosphere.location = (0.0, -0.2396, 0.03778)
_m = ob_icosphere.modifiers.new('Displace', 'DISPLACE')
_m.mid_level = 0.1385
_m.strength = 0.3

# ---- collection membership
col_collection.objects.link(ob_cube)
col_collection.objects.link(ob_cube_001)
col_collection.objects.link(ob_empty)
col_collection.objects.link(ob_icosphere)

# ---- scene / render settings (as saved in the file)
scene.frame_start = 1; scene.frame_end = 250; scene.frame_set(1)
scene.render.engine = 'BLENDER_EEVEE_NEXT'
scene.cycles.sampling_pattern = 'TABULATED_SOBOL'
scene.view_settings.view_transform = 'Filmic'
bpy.context.view_layer.update()

# ---- added for rendering (the .blend has no active camera and no usable light): camera, sun
cam_auto = bpy.data.cameras.new('AutoCamera')
cam_auto.lens = 50.0
cam_auto.sensor_width = 36.0
cam_auto.clip_end = 1000.0
ob_auto_camera = bpy.data.objects.new('AutoCamera', cam_auto)
scene.collection.objects.link(ob_auto_camera)
ob_auto_camera.location = (5.23922, -6.59418, 4.76475)
ob_auto_camera.rotation_euler = (1.09748, -7.21219e-08, 0.694738)
scene.camera = ob_auto_camera
light_auto_sun = bpy.data.lights.new('AutoSun', 'SUN')
light_auto_sun.energy = 3.0
light_auto_sun.angle = 0.0523599
ob_auto_sun = bpy.data.objects.new('AutoSun', light_auto_sun)
scene.collection.objects.link(ob_auto_sun)
ob_auto_sun.rotation_euler = (0.872665, 0.174533, 0.523599)
bpy.context.view_layer.update()
